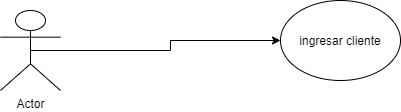

The diagram above was exported from draw.io. Its source (the exported page's mxGraphModel, read from the mxfile embedded in the PNG):
<mxGraphModel dx="942" dy="557" grid="1" gridSize="10" guides="1" tooltips="1" connect="1" arrows="1" fold="1" page="1" pageScale="1" pageWidth="827" pageHeight="1169" math="0" shadow="0">
  <root>
    <mxCell id="0" />
    <mxCell id="1" parent="0" />
    <mxCell id="ik2Am6Gb-YPkZ4X6l9zv-4" style="edgeStyle=orthogonalEdgeStyle;rounded=0;orthogonalLoop=1;jettySize=auto;html=1;exitX=0.5;exitY=0.5;exitDx=0;exitDy=0;exitPerimeter=0;" edge="1" parent="1" source="ik2Am6Gb-YPkZ4X6l9zv-1" target="ik2Am6Gb-YPkZ4X6l9zv-3">
      <mxGeometry relative="1" as="geometry" />
    </mxCell>
    <mxCell id="ik2Am6Gb-YPkZ4X6l9zv-1" value="Actor" style="shape=umlActor;verticalLabelPosition=bottom;verticalAlign=top;html=1;outlineConnect=0;" vertex="1" parent="1">
      <mxGeometry x="170" y="110" width="60" height="80" as="geometry" />
    </mxCell>
    <mxCell id="ik2Am6Gb-YPkZ4X6l9zv-3" value="ingresar cliente" style="ellipse;whiteSpace=wrap;html=1;" vertex="1" parent="1">
      <mxGeometry x="450" y="100" width="120" height="80" as="geometry" />
    </mxCell>
  </root>
</mxGraphModel>